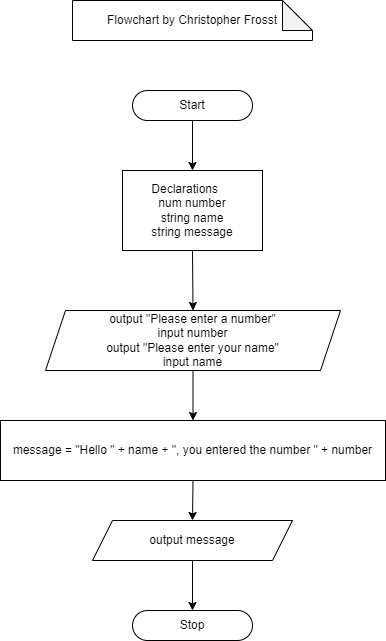

The diagram above was exported from draw.io. Its source (the exported page's mxGraphModel, read from the mxfile embedded in the PNG):
<mxGraphModel dx="1050" dy="717" grid="1" gridSize="10" guides="1" tooltips="1" connect="1" arrows="1" fold="1" page="1" pageScale="1" pageWidth="850" pageHeight="1100" math="0" shadow="0">
  <root>
    <mxCell id="0" />
    <mxCell id="1" parent="0" />
    <mxCell id="fwCqymdrBDUFDbBmZqoj-2" value="Start" style="rounded=1;whiteSpace=wrap;html=1;arcSize=50;" vertex="1" parent="1">
      <mxGeometry x="365" y="110" width="120" height="30" as="geometry" />
    </mxCell>
    <mxCell id="fwCqymdrBDUFDbBmZqoj-3" value="Flowchart by Christopher Frosst" style="shape=note;whiteSpace=wrap;html=1;backgroundOutline=1;darkOpacity=0.05;" vertex="1" parent="1">
      <mxGeometry x="305" y="20" width="240" height="40" as="geometry" />
    </mxCell>
    <mxCell id="fwCqymdrBDUFDbBmZqoj-4" value="" style="endArrow=classic;html=1;rounded=0;exitX=0.5;exitY=1;exitDx=0;exitDy=0;entryX=0.5;entryY=0;entryDx=0;entryDy=0;" edge="1" parent="1" source="fwCqymdrBDUFDbBmZqoj-2" target="fwCqymdrBDUFDbBmZqoj-7">
      <mxGeometry width="50" height="50" relative="1" as="geometry">
        <mxPoint x="400" y="390" as="sourcePoint" />
        <mxPoint x="426.25" y="160" as="targetPoint" />
      </mxGeometry>
    </mxCell>
    <mxCell id="fwCqymdrBDUFDbBmZqoj-7" value="&lt;div style=&quot;text-align: left;&quot;&gt;&lt;span style=&quot;background-color: initial;&quot;&gt;Declarations&lt;/span&gt;&lt;/div&gt;num number&lt;br&gt;string name&lt;br&gt;string message" style="rounded=0;whiteSpace=wrap;html=1;" vertex="1" parent="1">
      <mxGeometry x="355" y="190" width="140" height="80" as="geometry" />
    </mxCell>
    <mxCell id="fwCqymdrBDUFDbBmZqoj-8" value="output &quot;Please enter a number&quot;&lt;br&gt;input number&lt;br&gt;output &quot;Please enter your name&quot;&lt;br&gt;input name" style="shape=parallelogram;perimeter=parallelogramPerimeter;whiteSpace=wrap;html=1;fixedSize=1;" vertex="1" parent="1">
      <mxGeometry x="278" y="330" width="295" height="60" as="geometry" />
    </mxCell>
    <mxCell id="fwCqymdrBDUFDbBmZqoj-9" value="" style="endArrow=classic;html=1;rounded=0;exitX=0.5;exitY=1;exitDx=0;exitDy=0;entryX=0.5;entryY=0;entryDx=0;entryDy=0;" edge="1" parent="1" source="fwCqymdrBDUFDbBmZqoj-7" target="fwCqymdrBDUFDbBmZqoj-8">
      <mxGeometry width="50" height="50" relative="1" as="geometry">
        <mxPoint x="400" y="390" as="sourcePoint" />
        <mxPoint x="450" y="340" as="targetPoint" />
      </mxGeometry>
    </mxCell>
    <mxCell id="fwCqymdrBDUFDbBmZqoj-10" value="message = &quot;Hello &quot; + name + &quot;, you entered the number &quot; + number" style="rounded=0;whiteSpace=wrap;html=1;" vertex="1" parent="1">
      <mxGeometry x="233" y="440" width="385" height="60" as="geometry" />
    </mxCell>
    <mxCell id="fwCqymdrBDUFDbBmZqoj-11" value="" style="endArrow=classic;html=1;rounded=0;exitX=0.5;exitY=1;exitDx=0;exitDy=0;entryX=0.5;entryY=0;entryDx=0;entryDy=0;" edge="1" parent="1" source="fwCqymdrBDUFDbBmZqoj-8" target="fwCqymdrBDUFDbBmZqoj-10">
      <mxGeometry width="50" height="50" relative="1" as="geometry">
        <mxPoint x="400" y="390" as="sourcePoint" />
        <mxPoint x="450" y="340" as="targetPoint" />
      </mxGeometry>
    </mxCell>
    <mxCell id="fwCqymdrBDUFDbBmZqoj-12" value="output message" style="shape=parallelogram;perimeter=parallelogramPerimeter;whiteSpace=wrap;html=1;fixedSize=1;" vertex="1" parent="1">
      <mxGeometry x="325" y="540" width="200" height="40" as="geometry" />
    </mxCell>
    <mxCell id="fwCqymdrBDUFDbBmZqoj-13" value="" style="endArrow=classic;html=1;rounded=0;exitX=0.5;exitY=1;exitDx=0;exitDy=0;entryX=0.5;entryY=0;entryDx=0;entryDy=0;" edge="1" parent="1" source="fwCqymdrBDUFDbBmZqoj-10" target="fwCqymdrBDUFDbBmZqoj-12">
      <mxGeometry width="50" height="50" relative="1" as="geometry">
        <mxPoint x="200" y="640" as="sourcePoint" />
        <mxPoint x="250" y="590" as="targetPoint" />
      </mxGeometry>
    </mxCell>
    <mxCell id="fwCqymdrBDUFDbBmZqoj-14" value="Stop" style="rounded=1;whiteSpace=wrap;html=1;arcSize=50;" vertex="1" parent="1">
      <mxGeometry x="365" y="630" width="120" height="30" as="geometry" />
    </mxCell>
    <mxCell id="fwCqymdrBDUFDbBmZqoj-15" value="" style="endArrow=classic;html=1;rounded=0;exitX=0.5;exitY=1;exitDx=0;exitDy=0;entryX=0.5;entryY=0;entryDx=0;entryDy=0;" edge="1" parent="1" source="fwCqymdrBDUFDbBmZqoj-12" target="fwCqymdrBDUFDbBmZqoj-14">
      <mxGeometry width="50" height="50" relative="1" as="geometry">
        <mxPoint x="260" y="680" as="sourcePoint" />
        <mxPoint x="310" y="630" as="targetPoint" />
      </mxGeometry>
    </mxCell>
  </root>
</mxGraphModel>